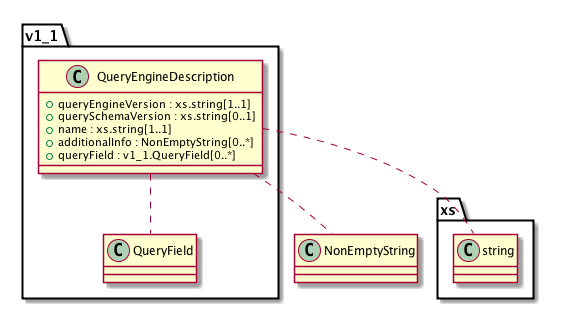

The diagram above was rendered by PlantUML. Its source (embedded in the PNG):
@startuml images/class_v1_1.QueryEngineDescription.png

class v1_1.QueryEngineDescription {
  + queryEngineVersion : xs.string[1..1]
  + querySchemaVersion : xs.string[0..1]
  + name : xs.string[1..1]
  + additionalInfo : NonEmptyString[0..*]
  + queryField : v1_1.QueryField[0..*]
}
v1_1.QueryEngineDescription .. xs.string
v1_1.QueryEngineDescription .. NonEmptyString
v1_1.QueryEngineDescription .. v1_1.QueryField

@enduml